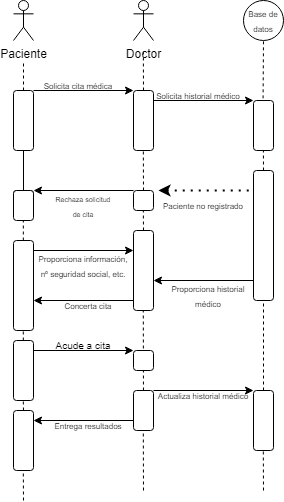

The diagram above was exported from draw.io. Its source (the exported page's mxGraphModel, read from the mxfile embedded in the PNG):
<mxGraphModel dx="1562" dy="908" grid="1" gridSize="10" guides="1" tooltips="1" connect="1" arrows="1" fold="1" page="1" pageScale="1" pageWidth="850" pageHeight="1100" math="0" shadow="0">
  <root>
    <mxCell id="0" />
    <mxCell id="1" parent="0" />
    <mxCell id="HU7i8c-x8OY4qaYbL8TO-18" value="Paciente" style="shape=umlActor;verticalLabelPosition=bottom;verticalAlign=top;html=1;outlineConnect=0;" parent="1" vertex="1">
      <mxGeometry x="90" y="40" width="20" height="40" as="geometry" />
    </mxCell>
    <mxCell id="HU7i8c-x8OY4qaYbL8TO-20" value="" style="rounded=1;whiteSpace=wrap;html=1;" parent="1" vertex="1">
      <mxGeometry x="90" y="130" width="20" height="60" as="geometry" />
    </mxCell>
    <mxCell id="HU7i8c-x8OY4qaYbL8TO-21" value="" style="endArrow=none;dashed=1;html=1;rounded=0;exitX=0.5;exitY=0;exitDx=0;exitDy=0;" parent="1" source="HU7i8c-x8OY4qaYbL8TO-20" edge="1">
      <mxGeometry width="50" height="50" relative="1" as="geometry">
        <mxPoint x="50" y="150" as="sourcePoint" />
        <mxPoint x="100" y="100" as="targetPoint" />
      </mxGeometry>
    </mxCell>
    <mxCell id="HU7i8c-x8OY4qaYbL8TO-22" value="" style="rounded=1;whiteSpace=wrap;html=1;" parent="1" vertex="1">
      <mxGeometry x="210" y="130" width="20" height="60" as="geometry" />
    </mxCell>
    <mxCell id="HU7i8c-x8OY4qaYbL8TO-23" value="" style="rounded=1;whiteSpace=wrap;html=1;" parent="1" vertex="1">
      <mxGeometry x="330" y="140" width="20" height="50" as="geometry" />
    </mxCell>
    <mxCell id="HU7i8c-x8OY4qaYbL8TO-24" value="" style="endArrow=classic;html=1;rounded=0;exitX=1;exitY=0;exitDx=0;exitDy=0;" parent="1" source="HU7i8c-x8OY4qaYbL8TO-20" edge="1">
      <mxGeometry width="50" height="50" relative="1" as="geometry">
        <mxPoint x="150" y="150" as="sourcePoint" />
        <mxPoint x="210" y="130" as="targetPoint" />
      </mxGeometry>
    </mxCell>
    <mxCell id="HU7i8c-x8OY4qaYbL8TO-25" value="" style="endArrow=classic;html=1;rounded=0;" parent="1" edge="1">
      <mxGeometry width="50" height="50" relative="1" as="geometry">
        <mxPoint x="230" y="140" as="sourcePoint" />
        <mxPoint x="330" y="140" as="targetPoint" />
      </mxGeometry>
    </mxCell>
    <mxCell id="HU7i8c-x8OY4qaYbL8TO-30" value="&lt;font style=&quot;font-size: 8px;&quot;&gt;Base de datos&lt;br&gt;&lt;/font&gt;" style="ellipse;whiteSpace=wrap;html=1;" parent="1" vertex="1">
      <mxGeometry x="320" y="40" width="40" height="40" as="geometry" />
    </mxCell>
    <mxCell id="HU7i8c-x8OY4qaYbL8TO-32" value="" style="rounded=1;whiteSpace=wrap;html=1;" parent="1" vertex="1">
      <mxGeometry x="330" y="210" width="20" height="130" as="geometry" />
    </mxCell>
    <mxCell id="HU7i8c-x8OY4qaYbL8TO-33" value="" style="endArrow=none;dashed=1;html=1;dashPattern=1 3;strokeWidth=2;rounded=0;startArrow=classic;startFill=1;exitX=0;exitY=0;exitDx=0;exitDy=0;" parent="1" source="HU7i8c-x8OY4qaYbL8TO-48" edge="1">
      <mxGeometry width="50" height="50" relative="1" as="geometry">
        <mxPoint x="240" y="210" as="sourcePoint" />
        <mxPoint x="330" y="230" as="targetPoint" />
      </mxGeometry>
    </mxCell>
    <mxCell id="HU7i8c-x8OY4qaYbL8TO-34" value="" style="rounded=1;whiteSpace=wrap;html=1;" parent="1" vertex="1">
      <mxGeometry x="90" y="230" width="20" height="20" as="geometry" />
    </mxCell>
    <mxCell id="HU7i8c-x8OY4qaYbL8TO-35" value="" style="endArrow=none;dashed=1;html=1;rounded=0;exitX=0.5;exitY=0;exitDx=0;exitDy=0;" parent="1" edge="1">
      <mxGeometry width="50" height="50" relative="1" as="geometry">
        <mxPoint x="99.84" y="280" as="sourcePoint" />
        <mxPoint x="99.84" y="250" as="targetPoint" />
      </mxGeometry>
    </mxCell>
    <mxCell id="HU7i8c-x8OY4qaYbL8TO-38" value="" style="rounded=1;whiteSpace=wrap;html=1;" parent="1" vertex="1">
      <mxGeometry x="90" y="230" width="20" height="30" as="geometry" />
    </mxCell>
    <mxCell id="HU7i8c-x8OY4qaYbL8TO-39" value="" style="rounded=1;whiteSpace=wrap;html=1;" parent="1" vertex="1">
      <mxGeometry x="210" y="230" width="20" height="20" as="geometry" />
    </mxCell>
    <mxCell id="HU7i8c-x8OY4qaYbL8TO-41" value="" style="endArrow=none;dashed=1;html=1;rounded=0;exitX=0.5;exitY=0;exitDx=0;exitDy=0;" parent="1" source="HU7i8c-x8OY4qaYbL8TO-39" edge="1">
      <mxGeometry width="50" height="50" relative="1" as="geometry">
        <mxPoint x="219.84" y="220" as="sourcePoint" />
        <mxPoint x="219.84" y="190" as="targetPoint" />
      </mxGeometry>
    </mxCell>
    <mxCell id="HU7i8c-x8OY4qaYbL8TO-42" value="" style="endArrow=none;html=1;rounded=0;exitX=0.5;exitY=0;exitDx=0;exitDy=0;" parent="1" source="HU7i8c-x8OY4qaYbL8TO-34" edge="1">
      <mxGeometry width="50" height="50" relative="1" as="geometry">
        <mxPoint x="50" y="240" as="sourcePoint" />
        <mxPoint x="100" y="190" as="targetPoint" />
      </mxGeometry>
    </mxCell>
    <mxCell id="HU7i8c-x8OY4qaYbL8TO-43" value="" style="endArrow=none;dashed=1;html=1;rounded=0;exitX=0.5;exitY=0;exitDx=0;exitDy=0;" parent="1" source="HU7i8c-x8OY4qaYbL8TO-22" edge="1">
      <mxGeometry width="50" height="50" relative="1" as="geometry">
        <mxPoint x="219.84" y="120" as="sourcePoint" />
        <mxPoint x="219.84" y="90" as="targetPoint" />
      </mxGeometry>
    </mxCell>
    <mxCell id="HU7i8c-x8OY4qaYbL8TO-44" value="" style="endArrow=none;dashed=1;html=1;rounded=0;exitX=0.479;exitY=-0.043;exitDx=0;exitDy=0;exitPerimeter=0;entryX=0.5;entryY=1;entryDx=0;entryDy=0;" parent="1" source="HU7i8c-x8OY4qaYbL8TO-23" target="HU7i8c-x8OY4qaYbL8TO-30" edge="1">
      <mxGeometry width="50" height="50" relative="1" as="geometry">
        <mxPoint x="340" y="130" as="sourcePoint" />
        <mxPoint x="339.84000000000003" y="90" as="targetPoint" />
      </mxGeometry>
    </mxCell>
    <mxCell id="HU7i8c-x8OY4qaYbL8TO-45" value="" style="endArrow=classic;html=1;rounded=0;entryX=1;entryY=0;entryDx=0;entryDy=0;" parent="1" target="HU7i8c-x8OY4qaYbL8TO-38" edge="1">
      <mxGeometry width="50" height="50" relative="1" as="geometry">
        <mxPoint x="210" y="230" as="sourcePoint" />
        <mxPoint x="260" y="180" as="targetPoint" />
      </mxGeometry>
    </mxCell>
    <mxCell id="HU7i8c-x8OY4qaYbL8TO-46" value="&lt;font style=&quot;font-size: 7px;&quot;&gt;Rechaza solicitud de cita&lt;br&gt;&lt;/font&gt;" style="text;html=1;align=center;verticalAlign=middle;whiteSpace=wrap;rounded=0;" parent="1" vertex="1">
      <mxGeometry x="130" y="230" width="60" height="30" as="geometry" />
    </mxCell>
    <mxCell id="HU7i8c-x8OY4qaYbL8TO-48" value="&lt;font style=&quot;font-size: 8px;&quot;&gt;Paciente no registrado&lt;br&gt;&lt;/font&gt;" style="text;html=1;align=center;verticalAlign=middle;whiteSpace=wrap;rounded=0;" parent="1" vertex="1">
      <mxGeometry x="235" y="230" width="90" height="30" as="geometry" />
    </mxCell>
    <mxCell id="HU7i8c-x8OY4qaYbL8TO-79" value="" style="endArrow=none;dashed=1;html=1;rounded=0;" parent="1" source="HU7i8c-x8OY4qaYbL8TO-128" edge="1">
      <mxGeometry width="50" height="50" relative="1" as="geometry">
        <mxPoint x="340" y="460" as="sourcePoint" />
        <mxPoint x="340" y="340" as="targetPoint" />
      </mxGeometry>
    </mxCell>
    <mxCell id="HU7i8c-x8OY4qaYbL8TO-100" value="" style="endArrow=none;dashed=1;html=1;rounded=0;exitX=0.5;exitY=0;exitDx=0;exitDy=0;" parent="1" source="HU7i8c-x8OY4qaYbL8TO-32" edge="1">
      <mxGeometry width="50" height="50" relative="1" as="geometry">
        <mxPoint x="339.91" y="218" as="sourcePoint" />
        <mxPoint x="339.91" y="190" as="targetPoint" />
      </mxGeometry>
    </mxCell>
    <mxCell id="HU7i8c-x8OY4qaYbL8TO-102" value="&lt;font style=&quot;font-size: 8px;&quot;&gt;Solicita cita médica&lt;br&gt;&lt;/font&gt;" style="text;html=1;align=center;verticalAlign=middle;whiteSpace=wrap;rounded=0;" parent="1" vertex="1">
      <mxGeometry x="110" y="110" width="90" height="30" as="geometry" />
    </mxCell>
    <mxCell id="HU7i8c-x8OY4qaYbL8TO-104" value="Doctor" style="shape=umlActor;verticalLabelPosition=bottom;verticalAlign=top;html=1;outlineConnect=0;" parent="1" vertex="1">
      <mxGeometry x="210" y="40" width="20" height="40" as="geometry" />
    </mxCell>
    <mxCell id="HU7i8c-x8OY4qaYbL8TO-105" value="&lt;font style=&quot;font-size: 8px;&quot;&gt;Solicita historial médico &lt;br&gt;&lt;/font&gt;" style="text;html=1;align=center;verticalAlign=middle;whiteSpace=wrap;rounded=0;" parent="1" vertex="1">
      <mxGeometry x="230" y="120" width="90" height="30" as="geometry" />
    </mxCell>
    <mxCell id="HU7i8c-x8OY4qaYbL8TO-110" value="" style="endArrow=classic;html=1;rounded=0;" parent="1" edge="1">
      <mxGeometry width="50" height="50" relative="1" as="geometry">
        <mxPoint x="330" y="320" as="sourcePoint" />
        <mxPoint x="230" y="320" as="targetPoint" />
      </mxGeometry>
    </mxCell>
    <mxCell id="HU7i8c-x8OY4qaYbL8TO-111" value="&lt;font style=&quot;font-size: 8px;&quot;&gt;Proporciona historial médico&lt;br&gt;&lt;/font&gt;" style="text;html=1;align=center;verticalAlign=middle;whiteSpace=wrap;rounded=0;" parent="1" vertex="1">
      <mxGeometry x="240" y="320" width="90" height="30" as="geometry" />
    </mxCell>
    <mxCell id="HU7i8c-x8OY4qaYbL8TO-112" value="" style="rounded=1;whiteSpace=wrap;html=1;" parent="1" vertex="1">
      <mxGeometry x="210" y="270" width="20" height="80" as="geometry" />
    </mxCell>
    <mxCell id="HU7i8c-x8OY4qaYbL8TO-113" value="" style="endArrow=none;dashed=1;html=1;rounded=0;" parent="1" edge="1">
      <mxGeometry width="50" height="50" relative="1" as="geometry">
        <mxPoint x="220" y="270" as="sourcePoint" />
        <mxPoint x="219.83" y="250" as="targetPoint" />
      </mxGeometry>
    </mxCell>
    <mxCell id="HU7i8c-x8OY4qaYbL8TO-114" value="" style="rounded=1;whiteSpace=wrap;html=1;" parent="1" vertex="1">
      <mxGeometry x="90" y="280" width="20" height="90" as="geometry" />
    </mxCell>
    <mxCell id="HU7i8c-x8OY4qaYbL8TO-115" value="" style="endArrow=classic;html=1;rounded=0;entryX=0;entryY=0.25;entryDx=0;entryDy=0;" parent="1" target="HU7i8c-x8OY4qaYbL8TO-112" edge="1">
      <mxGeometry width="50" height="50" relative="1" as="geometry">
        <mxPoint x="110" y="290" as="sourcePoint" />
        <mxPoint x="160" y="240" as="targetPoint" />
      </mxGeometry>
    </mxCell>
    <mxCell id="HU7i8c-x8OY4qaYbL8TO-116" value="&lt;font style=&quot;font-size: 8px;&quot;&gt;Proporciona información, nº seguridad social, etc.&lt;br&gt;&lt;/font&gt;" style="text;html=1;align=center;verticalAlign=middle;whiteSpace=wrap;rounded=0;" parent="1" vertex="1">
      <mxGeometry x="110" y="290" width="100" height="30" as="geometry" />
    </mxCell>
    <mxCell id="HU7i8c-x8OY4qaYbL8TO-117" value="" style="endArrow=classic;html=1;rounded=0;" parent="1" edge="1">
      <mxGeometry width="50" height="50" relative="1" as="geometry">
        <mxPoint x="210" y="340" as="sourcePoint" />
        <mxPoint x="110" y="340" as="targetPoint" />
      </mxGeometry>
    </mxCell>
    <mxCell id="HU7i8c-x8OY4qaYbL8TO-118" value="&lt;font style=&quot;font-size: 8px;&quot;&gt;Concerta cita&lt;br&gt;&lt;/font&gt;" style="text;html=1;align=center;verticalAlign=middle;whiteSpace=wrap;rounded=0;" parent="1" vertex="1">
      <mxGeometry x="110" y="320" width="110" height="50" as="geometry" />
    </mxCell>
    <mxCell id="HU7i8c-x8OY4qaYbL8TO-119" value="" style="endArrow=none;dashed=1;html=1;rounded=0;" parent="1" source="HU7i8c-x8OY4qaYbL8TO-132" edge="1">
      <mxGeometry width="50" height="50" relative="1" as="geometry">
        <mxPoint x="219.71727272727256" y="440" as="sourcePoint" />
        <mxPoint x="219.79" y="350" as="targetPoint" />
      </mxGeometry>
    </mxCell>
    <mxCell id="HU7i8c-x8OY4qaYbL8TO-120" value="" style="endArrow=none;dashed=1;html=1;rounded=0;" parent="1" source="HU7i8c-x8OY4qaYbL8TO-123" edge="1">
      <mxGeometry width="50" height="50" relative="1" as="geometry">
        <mxPoint x="100" y="440" as="sourcePoint" />
        <mxPoint x="99.78999999999999" y="370" as="targetPoint" />
      </mxGeometry>
    </mxCell>
    <mxCell id="HU7i8c-x8OY4qaYbL8TO-124" value="" style="endArrow=none;dashed=1;html=1;rounded=0;" parent="1" target="HU7i8c-x8OY4qaYbL8TO-123" edge="1">
      <mxGeometry width="50" height="50" relative="1" as="geometry">
        <mxPoint x="100" y="440" as="sourcePoint" />
        <mxPoint x="99.78999999999999" y="370" as="targetPoint" />
      </mxGeometry>
    </mxCell>
    <mxCell id="HU7i8c-x8OY4qaYbL8TO-123" value="" style="rounded=1;whiteSpace=wrap;html=1;" parent="1" vertex="1">
      <mxGeometry x="90" y="380" width="20" height="60" as="geometry" />
    </mxCell>
    <mxCell id="HU7i8c-x8OY4qaYbL8TO-125" value="" style="endArrow=classic;html=1;rounded=0;entryX=0;entryY=0.25;entryDx=0;entryDy=0;" parent="1" edge="1">
      <mxGeometry width="50" height="50" relative="1" as="geometry">
        <mxPoint x="110" y="390" as="sourcePoint" />
        <mxPoint x="210" y="390" as="targetPoint" />
      </mxGeometry>
    </mxCell>
    <mxCell id="HU7i8c-x8OY4qaYbL8TO-126" value="&lt;font style=&quot;font-size: 10px;&quot;&gt;Acude a cita&lt;br&gt;&lt;/font&gt;" style="text;html=1;align=center;verticalAlign=middle;whiteSpace=wrap;rounded=0;" parent="1" vertex="1">
      <mxGeometry x="110" y="370" width="100" height="30" as="geometry" />
    </mxCell>
    <mxCell id="HU7i8c-x8OY4qaYbL8TO-127" value="" style="rounded=1;whiteSpace=wrap;html=1;" parent="1" vertex="1">
      <mxGeometry x="210" y="390" width="20" height="20" as="geometry" />
    </mxCell>
    <mxCell id="HU7i8c-x8OY4qaYbL8TO-129" value="" style="endArrow=none;dashed=1;html=1;rounded=0;" parent="1" target="HU7i8c-x8OY4qaYbL8TO-128" edge="1">
      <mxGeometry width="50" height="50" relative="1" as="geometry">
        <mxPoint x="340" y="460" as="sourcePoint" />
        <mxPoint x="340" y="340" as="targetPoint" />
      </mxGeometry>
    </mxCell>
    <mxCell id="HU7i8c-x8OY4qaYbL8TO-128" value="" style="rounded=1;whiteSpace=wrap;html=1;" parent="1" vertex="1">
      <mxGeometry x="330" y="430" width="20" height="60" as="geometry" />
    </mxCell>
    <mxCell id="HU7i8c-x8OY4qaYbL8TO-130" value="" style="endArrow=classic;html=1;rounded=0;entryX=0;entryY=0.25;entryDx=0;entryDy=0;" parent="1" edge="1">
      <mxGeometry width="50" height="50" relative="1" as="geometry">
        <mxPoint x="230" y="430" as="sourcePoint" />
        <mxPoint x="330" y="430" as="targetPoint" />
      </mxGeometry>
    </mxCell>
    <mxCell id="HU7i8c-x8OY4qaYbL8TO-131" value="&lt;font style=&quot;font-size: 8px;&quot;&gt;Actualiza historial médico&lt;/font&gt;" style="text;html=1;align=center;verticalAlign=middle;whiteSpace=wrap;rounded=0;" parent="1" vertex="1">
      <mxGeometry x="230" y="420" width="100" height="30" as="geometry" />
    </mxCell>
    <mxCell id="HU7i8c-x8OY4qaYbL8TO-133" value="" style="endArrow=none;dashed=1;html=1;rounded=0;" parent="1" target="HU7i8c-x8OY4qaYbL8TO-132" edge="1">
      <mxGeometry width="50" height="50" relative="1" as="geometry">
        <mxPoint x="219.71727272727256" y="440" as="sourcePoint" />
        <mxPoint x="219.79" y="350" as="targetPoint" />
      </mxGeometry>
    </mxCell>
    <mxCell id="HU7i8c-x8OY4qaYbL8TO-132" value="" style="rounded=1;whiteSpace=wrap;html=1;" parent="1" vertex="1">
      <mxGeometry x="210" y="430" width="20" height="40" as="geometry" />
    </mxCell>
    <mxCell id="HU7i8c-x8OY4qaYbL8TO-134" value="" style="endArrow=classic;html=1;rounded=0;" parent="1" edge="1">
      <mxGeometry width="50" height="50" relative="1" as="geometry">
        <mxPoint x="210" y="460" as="sourcePoint" />
        <mxPoint x="110" y="460" as="targetPoint" />
      </mxGeometry>
    </mxCell>
    <mxCell id="HU7i8c-x8OY4qaYbL8TO-135" value="&lt;font style=&quot;font-size: 8px;&quot;&gt;Entrega resultados&lt;br&gt;&lt;/font&gt;" style="text;html=1;align=center;verticalAlign=middle;whiteSpace=wrap;rounded=0;" parent="1" vertex="1">
      <mxGeometry x="120" y="450" width="90" height="30" as="geometry" />
    </mxCell>
    <mxCell id="HU7i8c-x8OY4qaYbL8TO-136" value="" style="rounded=1;whiteSpace=wrap;html=1;" parent="1" vertex="1">
      <mxGeometry x="90" y="450" width="20" height="60" as="geometry" />
    </mxCell>
    <mxCell id="HU7i8c-x8OY4qaYbL8TO-137" value="" style="endArrow=none;dashed=1;html=1;rounded=0;" parent="1" edge="1">
      <mxGeometry width="50" height="50" relative="1" as="geometry">
        <mxPoint x="220" y="530" as="sourcePoint" />
        <mxPoint x="219.79999999999998" y="470" as="targetPoint" />
      </mxGeometry>
    </mxCell>
    <mxCell id="HU7i8c-x8OY4qaYbL8TO-138" value="" style="endArrow=none;dashed=1;html=1;rounded=0;" parent="1" edge="1">
      <mxGeometry width="50" height="50" relative="1" as="geometry">
        <mxPoint x="100" y="450" as="sourcePoint" />
        <mxPoint x="99.80000000000001" y="440" as="targetPoint" />
        <Array as="points">
          <mxPoint x="99.80000000000001" y="450" />
        </Array>
      </mxGeometry>
    </mxCell>
    <mxCell id="HU7i8c-x8OY4qaYbL8TO-139" value="" style="endArrow=none;dashed=1;html=1;rounded=0;" parent="1" edge="1">
      <mxGeometry width="50" height="50" relative="1" as="geometry">
        <mxPoint x="100" y="540" as="sourcePoint" />
        <mxPoint x="99.79999999999998" y="510" as="targetPoint" />
      </mxGeometry>
    </mxCell>
    <mxCell id="HU7i8c-x8OY4qaYbL8TO-140" value="" style="endArrow=none;dashed=1;html=1;rounded=0;" parent="1" edge="1">
      <mxGeometry width="50" height="50" relative="1" as="geometry">
        <mxPoint x="340" y="530" as="sourcePoint" />
        <mxPoint x="339.79999999999995" y="490" as="targetPoint" />
      </mxGeometry>
    </mxCell>
  </root>
</mxGraphModel>